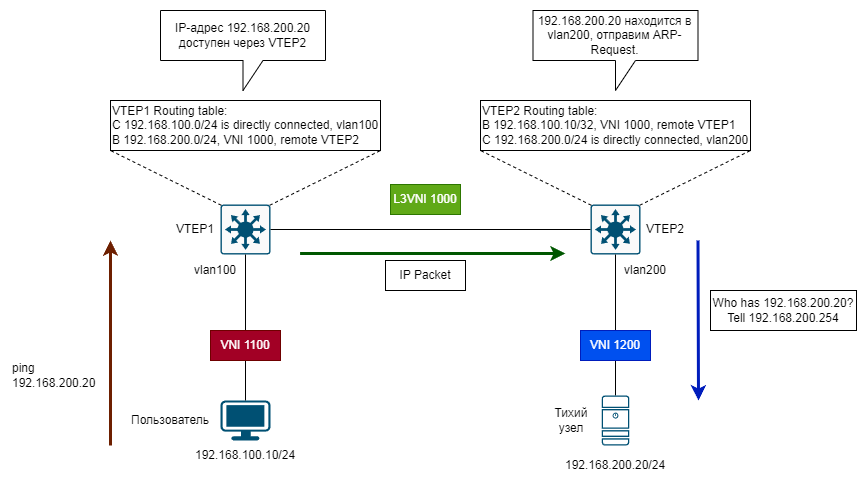

The diagram above was exported from draw.io. Its source (the exported page's mxGraphModel, read from the mxfile embedded in the PNG):
<mxGraphModel dx="917" dy="752" grid="1" gridSize="10" guides="1" tooltips="1" connect="1" arrows="1" fold="1" page="1" pageScale="1" pageWidth="1169" pageHeight="827" math="0" shadow="0">
  <root>
    <mxCell id="0" />
    <mxCell id="1" parent="0" />
    <mxCell id="N0V3zZuRKQNu20DzCOG--1" value="" style="sketch=0;points=[[0.015,0.015,0],[0.985,0.015,0],[0.985,0.985,0],[0.015,0.985,0],[0.25,0,0],[0.5,0,0],[0.75,0,0],[1,0.25,0],[1,0.5,0],[1,0.75,0],[0.75,1,0],[0.5,1,0],[0.25,1,0],[0,0.75,0],[0,0.5,0],[0,0.25,0]];verticalLabelPosition=bottom;html=1;verticalAlign=top;aspect=fixed;align=center;pointerEvents=1;shape=mxgraph.cisco19.rect;prIcon=l3_switch;fillColor=#FAFAFA;strokeColor=#005073;" vertex="1" parent="1">
      <mxGeometry x="400" y="364" width="50" height="50" as="geometry" />
    </mxCell>
    <mxCell id="N0V3zZuRKQNu20DzCOG--2" value="" style="sketch=0;points=[[0.015,0.015,0],[0.985,0.015,0],[0.985,0.985,0],[0.015,0.985,0],[0.25,0,0],[0.5,0,0],[0.75,0,0],[1,0.25,0],[1,0.5,0],[1,0.75,0],[0.75,1,0],[0.5,1,0],[0.25,1,0],[0,0.75,0],[0,0.5,0],[0,0.25,0]];verticalLabelPosition=bottom;html=1;verticalAlign=top;aspect=fixed;align=center;pointerEvents=1;shape=mxgraph.cisco19.rect;prIcon=l3_switch;fillColor=#FAFAFA;strokeColor=#005073;" vertex="1" parent="1">
      <mxGeometry x="770" y="364" width="50" height="50" as="geometry" />
    </mxCell>
    <mxCell id="N0V3zZuRKQNu20DzCOG--4" value="" style="endArrow=none;html=1;rounded=0;entryX=0;entryY=0.5;entryDx=0;entryDy=0;entryPerimeter=0;exitX=1;exitY=0.5;exitDx=0;exitDy=0;exitPerimeter=0;" edge="1" parent="1" source="N0V3zZuRKQNu20DzCOG--1" target="N0V3zZuRKQNu20DzCOG--2">
      <mxGeometry width="50" height="50" relative="1" as="geometry">
        <mxPoint x="540" y="590" as="sourcePoint" />
        <mxPoint x="590" y="540" as="targetPoint" />
      </mxGeometry>
    </mxCell>
    <mxCell id="N0V3zZuRKQNu20DzCOG--5" value="" style="points=[[0.03,0.03,0],[0.5,0,0],[0.97,0.03,0],[1,0.4,0],[0.97,0.745,0],[0.5,1,0],[0.03,0.745,0],[0,0.4,0]];verticalLabelPosition=bottom;sketch=0;html=1;verticalAlign=top;aspect=fixed;align=center;pointerEvents=1;shape=mxgraph.cisco19.workstation;fillColor=#005073;strokeColor=none;" vertex="1" parent="1">
      <mxGeometry x="400" y="560" width="50" height="40" as="geometry" />
    </mxCell>
    <mxCell id="N0V3zZuRKQNu20DzCOG--7" value="" style="endArrow=none;html=1;rounded=0;entryX=0.5;entryY=1;entryDx=0;entryDy=0;entryPerimeter=0;exitX=0.5;exitY=0;exitDx=0;exitDy=0;exitPerimeter=0;" edge="1" parent="1" source="N0V3zZuRKQNu20DzCOG--5" target="N0V3zZuRKQNu20DzCOG--1">
      <mxGeometry width="50" height="50" relative="1" as="geometry">
        <mxPoint x="540" y="690" as="sourcePoint" />
        <mxPoint x="590" y="640" as="targetPoint" />
      </mxGeometry>
    </mxCell>
    <mxCell id="N0V3zZuRKQNu20DzCOG--8" value="" style="endArrow=none;html=1;rounded=0;entryX=0.5;entryY=1;entryDx=0;entryDy=0;entryPerimeter=0;exitX=0.5;exitY=0;exitDx=0;exitDy=0;exitPerimeter=0;" edge="1" parent="1" source="N0V3zZuRKQNu20DzCOG--13" target="N0V3zZuRKQNu20DzCOG--2">
      <mxGeometry width="50" height="50" relative="1" as="geometry">
        <mxPoint x="795" y="560" as="sourcePoint" />
        <mxPoint x="680" y="470" as="targetPoint" />
      </mxGeometry>
    </mxCell>
    <mxCell id="N0V3zZuRKQNu20DzCOG--9" value="VNI 1100" style="rounded=0;whiteSpace=wrap;html=1;fillColor=#a20025;strokeColor=#6F0000;fontColor=#ffffff;" vertex="1" parent="1">
      <mxGeometry x="390" y="490" width="70" height="30" as="geometry" />
    </mxCell>
    <mxCell id="N0V3zZuRKQNu20DzCOG--10" value="VNI 1200" style="rounded=0;whiteSpace=wrap;html=1;fillColor=#0050ef;strokeColor=#001DBC;fontColor=#ffffff;" vertex="1" parent="1">
      <mxGeometry x="760" y="490" width="70" height="30" as="geometry" />
    </mxCell>
    <mxCell id="N0V3zZuRKQNu20DzCOG--11" value="VTEP1" style="text;strokeColor=none;align=center;fillColor=none;html=1;verticalAlign=middle;whiteSpace=wrap;rounded=0;" vertex="1" parent="1">
      <mxGeometry x="350" y="374" width="50" height="30" as="geometry" />
    </mxCell>
    <mxCell id="N0V3zZuRKQNu20DzCOG--12" value="VTEP2" style="text;strokeColor=none;align=center;fillColor=none;html=1;verticalAlign=middle;whiteSpace=wrap;rounded=0;" vertex="1" parent="1">
      <mxGeometry x="820" y="374" width="50" height="30" as="geometry" />
    </mxCell>
    <mxCell id="N0V3zZuRKQNu20DzCOG--13" value="" style="sketch=0;points=[[0.015,0.015,0],[0.985,0.015,0],[0.985,0.985,0],[0.015,0.985,0],[0.25,0,0],[0.5,0,0],[0.75,0,0],[1,0.25,0],[1,0.5,0],[1,0.75,0],[0.75,1,0],[0.5,1,0],[0.25,1,0],[0,0.75,0],[0,0.5,0],[0,0.25,0]];verticalLabelPosition=bottom;html=1;verticalAlign=top;aspect=fixed;align=center;pointerEvents=1;shape=mxgraph.cisco19.server;fillColor=#005073;strokeColor=none;" vertex="1" parent="1">
      <mxGeometry x="781.25" y="555" width="27.500000000000004" height="50" as="geometry" />
    </mxCell>
    <mxCell id="N0V3zZuRKQNu20DzCOG--14" value="Тихий узел" style="text;strokeColor=none;align=center;fillColor=none;html=1;verticalAlign=middle;whiteSpace=wrap;rounded=0;" vertex="1" parent="1">
      <mxGeometry x="721.25" y="565" width="60" height="30" as="geometry" />
    </mxCell>
    <mxCell id="N0V3zZuRKQNu20DzCOG--15" value="Пользователь" style="text;strokeColor=none;align=center;fillColor=none;html=1;verticalAlign=middle;whiteSpace=wrap;rounded=0;" vertex="1" parent="1">
      <mxGeometry x="310" y="565" width="80" height="30" as="geometry" />
    </mxCell>
    <mxCell id="N0V3zZuRKQNu20DzCOG--16" value="&lt;div&gt;VTEP1 Routing table:&lt;/div&gt;C 192.168.100.0/24 is directly connected, vlan100&lt;div&gt;B 192.168.200.0/24, VNI 1000, remote VTEP2&lt;/div&gt;" style="rounded=0;whiteSpace=wrap;html=1;align=left;" vertex="1" parent="1">
      <mxGeometry x="290" y="260" width="270" height="50" as="geometry" />
    </mxCell>
    <mxCell id="N0V3zZuRKQNu20DzCOG--17" value="vlan100" style="text;strokeColor=none;align=center;fillColor=none;html=1;verticalAlign=middle;whiteSpace=wrap;rounded=0;" vertex="1" parent="1">
      <mxGeometry x="370" y="420" width="50" height="20" as="geometry" />
    </mxCell>
    <mxCell id="N0V3zZuRKQNu20DzCOG--18" value="vlan200" style="text;strokeColor=none;align=center;fillColor=none;html=1;verticalAlign=middle;whiteSpace=wrap;rounded=0;" vertex="1" parent="1">
      <mxGeometry x="800" y="420" width="50" height="20" as="geometry" />
    </mxCell>
    <mxCell id="N0V3zZuRKQNu20DzCOG--19" value="" style="endArrow=none;dashed=1;html=1;rounded=0;entryX=0;entryY=1;entryDx=0;entryDy=0;exitX=0.015;exitY=0.015;exitDx=0;exitDy=0;exitPerimeter=0;" edge="1" parent="1" source="N0V3zZuRKQNu20DzCOG--1" target="N0V3zZuRKQNu20DzCOG--16">
      <mxGeometry width="50" height="50" relative="1" as="geometry">
        <mxPoint x="580" y="440" as="sourcePoint" />
        <mxPoint x="630" y="390" as="targetPoint" />
      </mxGeometry>
    </mxCell>
    <mxCell id="N0V3zZuRKQNu20DzCOG--20" value="" style="endArrow=none;dashed=1;html=1;rounded=0;entryX=1;entryY=1;entryDx=0;entryDy=0;exitX=0.985;exitY=0.015;exitDx=0;exitDy=0;exitPerimeter=0;" edge="1" parent="1" source="N0V3zZuRKQNu20DzCOG--1" target="N0V3zZuRKQNu20DzCOG--16">
      <mxGeometry width="50" height="50" relative="1" as="geometry">
        <mxPoint x="411" y="375" as="sourcePoint" />
        <mxPoint x="300" y="320" as="targetPoint" />
      </mxGeometry>
    </mxCell>
    <mxCell id="N0V3zZuRKQNu20DzCOG--21" value="&lt;div&gt;VTEP2 Routing table:&lt;/div&gt;&lt;div&gt;B 192.168.100.10/32, &lt;font style=&quot;background-color: rgb(255, 255, 255);&quot;&gt;VNI 1000&lt;/font&gt;, remote VTEP1&lt;/div&gt;C 192.168.200.0/24 is directly connected, vlan200" style="rounded=0;whiteSpace=wrap;html=1;align=left;" vertex="1" parent="1">
      <mxGeometry x="660" y="260" width="270" height="50" as="geometry" />
    </mxCell>
    <mxCell id="N0V3zZuRKQNu20DzCOG--22" value="L3VNI 1000" style="rounded=0;whiteSpace=wrap;html=1;fillColor=#60a917;strokeColor=#2D7600;fontColor=#ffffff;" vertex="1" parent="1">
      <mxGeometry x="570" y="344" width="70" height="30" as="geometry" />
    </mxCell>
    <mxCell id="N0V3zZuRKQNu20DzCOG--23" value="192.168.200.20/24" style="text;strokeColor=none;align=center;fillColor=none;html=1;verticalAlign=middle;whiteSpace=wrap;rounded=0;" vertex="1" parent="1">
      <mxGeometry x="745" y="610" width="100" height="30" as="geometry" />
    </mxCell>
    <mxCell id="N0V3zZuRKQNu20DzCOG--24" value="192.168.100.10/24" style="text;strokeColor=none;align=center;fillColor=none;html=1;verticalAlign=middle;whiteSpace=wrap;rounded=0;" vertex="1" parent="1">
      <mxGeometry x="375" y="600" width="100" height="30" as="geometry" />
    </mxCell>
    <mxCell id="N0V3zZuRKQNu20DzCOG--25" value="" style="endArrow=classic;html=1;rounded=0;strokeWidth=3;fillColor=#a0522d;strokeColor=#6D1F00;" edge="1" parent="1">
      <mxGeometry width="50" height="50" relative="1" as="geometry">
        <mxPoint x="290" y="605" as="sourcePoint" />
        <mxPoint x="290" y="400" as="targetPoint" />
      </mxGeometry>
    </mxCell>
    <mxCell id="N0V3zZuRKQNu20DzCOG--26" value="ping 192.168.200.20" style="text;strokeColor=none;align=left;fillColor=none;html=1;verticalAlign=middle;whiteSpace=wrap;rounded=0;" vertex="1" parent="1">
      <mxGeometry x="190" y="520" width="80" height="30" as="geometry" />
    </mxCell>
    <mxCell id="N0V3zZuRKQNu20DzCOG--27" value="IP-адрес 192.168.200.20 доступен через VTEP2" style="shape=callout;whiteSpace=wrap;html=1;perimeter=calloutPerimeter;" vertex="1" parent="1">
      <mxGeometry x="340" y="170" width="165" height="80" as="geometry" />
    </mxCell>
    <mxCell id="N0V3zZuRKQNu20DzCOG--28" value="192.168.200.20 находится в vlan200, отправим ARP-Request." style="shape=callout;whiteSpace=wrap;html=1;perimeter=calloutPerimeter;" vertex="1" parent="1">
      <mxGeometry x="712.5" y="170" width="165" height="80" as="geometry" />
    </mxCell>
    <mxCell id="N0V3zZuRKQNu20DzCOG--29" value="" style="endArrow=classic;html=1;rounded=0;strokeWidth=3;fillColor=#008a00;strokeColor=#005700;" edge="1" parent="1">
      <mxGeometry width="50" height="50" relative="1" as="geometry">
        <mxPoint x="479.5799999999999" y="413" as="sourcePoint" />
        <mxPoint x="745" y="413" as="targetPoint" />
      </mxGeometry>
    </mxCell>
    <mxCell id="N0V3zZuRKQNu20DzCOG--30" value="IP Packet" style="rounded=0;whiteSpace=wrap;html=1;" vertex="1" parent="1">
      <mxGeometry x="565" y="420" width="80" height="30" as="geometry" />
    </mxCell>
    <mxCell id="N0V3zZuRKQNu20DzCOG--31" value="" style="endArrow=classic;html=1;rounded=0;strokeWidth=3;fillColor=#0050ef;strokeColor=#001DBC;" edge="1" parent="1">
      <mxGeometry width="50" height="50" relative="1" as="geometry">
        <mxPoint x="877.5" y="400" as="sourcePoint" />
        <mxPoint x="878" y="560" as="targetPoint" />
      </mxGeometry>
    </mxCell>
    <mxCell id="N0V3zZuRKQNu20DzCOG--32" value="Who has 192.168.200.20? Tell 192.168.200.254" style="rounded=0;whiteSpace=wrap;html=1;" vertex="1" parent="1">
      <mxGeometry x="890" y="450" width="146" height="40" as="geometry" />
    </mxCell>
    <mxCell id="N0V3zZuRKQNu20DzCOG--33" value="" style="endArrow=none;dashed=1;html=1;rounded=0;entryX=0;entryY=1;entryDx=0;entryDy=0;exitX=0.015;exitY=0.015;exitDx=0;exitDy=0;exitPerimeter=0;" edge="1" parent="1" source="N0V3zZuRKQNu20DzCOG--2" target="N0V3zZuRKQNu20DzCOG--21">
      <mxGeometry width="50" height="50" relative="1" as="geometry">
        <mxPoint x="610" y="490" as="sourcePoint" />
        <mxPoint x="660" y="440" as="targetPoint" />
      </mxGeometry>
    </mxCell>
    <mxCell id="N0V3zZuRKQNu20DzCOG--34" value="" style="endArrow=none;dashed=1;html=1;rounded=0;entryX=1;entryY=1;entryDx=0;entryDy=0;exitX=0.985;exitY=0.015;exitDx=0;exitDy=0;exitPerimeter=0;" edge="1" parent="1" source="N0V3zZuRKQNu20DzCOG--2" target="N0V3zZuRKQNu20DzCOG--21">
      <mxGeometry width="50" height="50" relative="1" as="geometry">
        <mxPoint x="781" y="375" as="sourcePoint" />
        <mxPoint x="670" y="320" as="targetPoint" />
      </mxGeometry>
    </mxCell>
  </root>
</mxGraphModel>